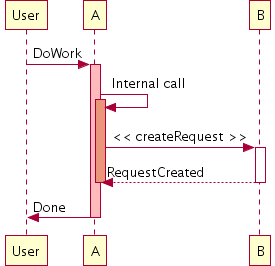

The diagram above was rendered by PlantUML. Its source (embedded in the PNG):
@startuml
participant User

User -> A: DoWork
activate A #FFBBBB

A -> A: Internal call
activate A #DarkSalmon

A -> B: << createRequest >>
activate B

B --> A: RequestCreated
deactivate B
deactivate A
A -> User: Done
deactivate A
@enduml